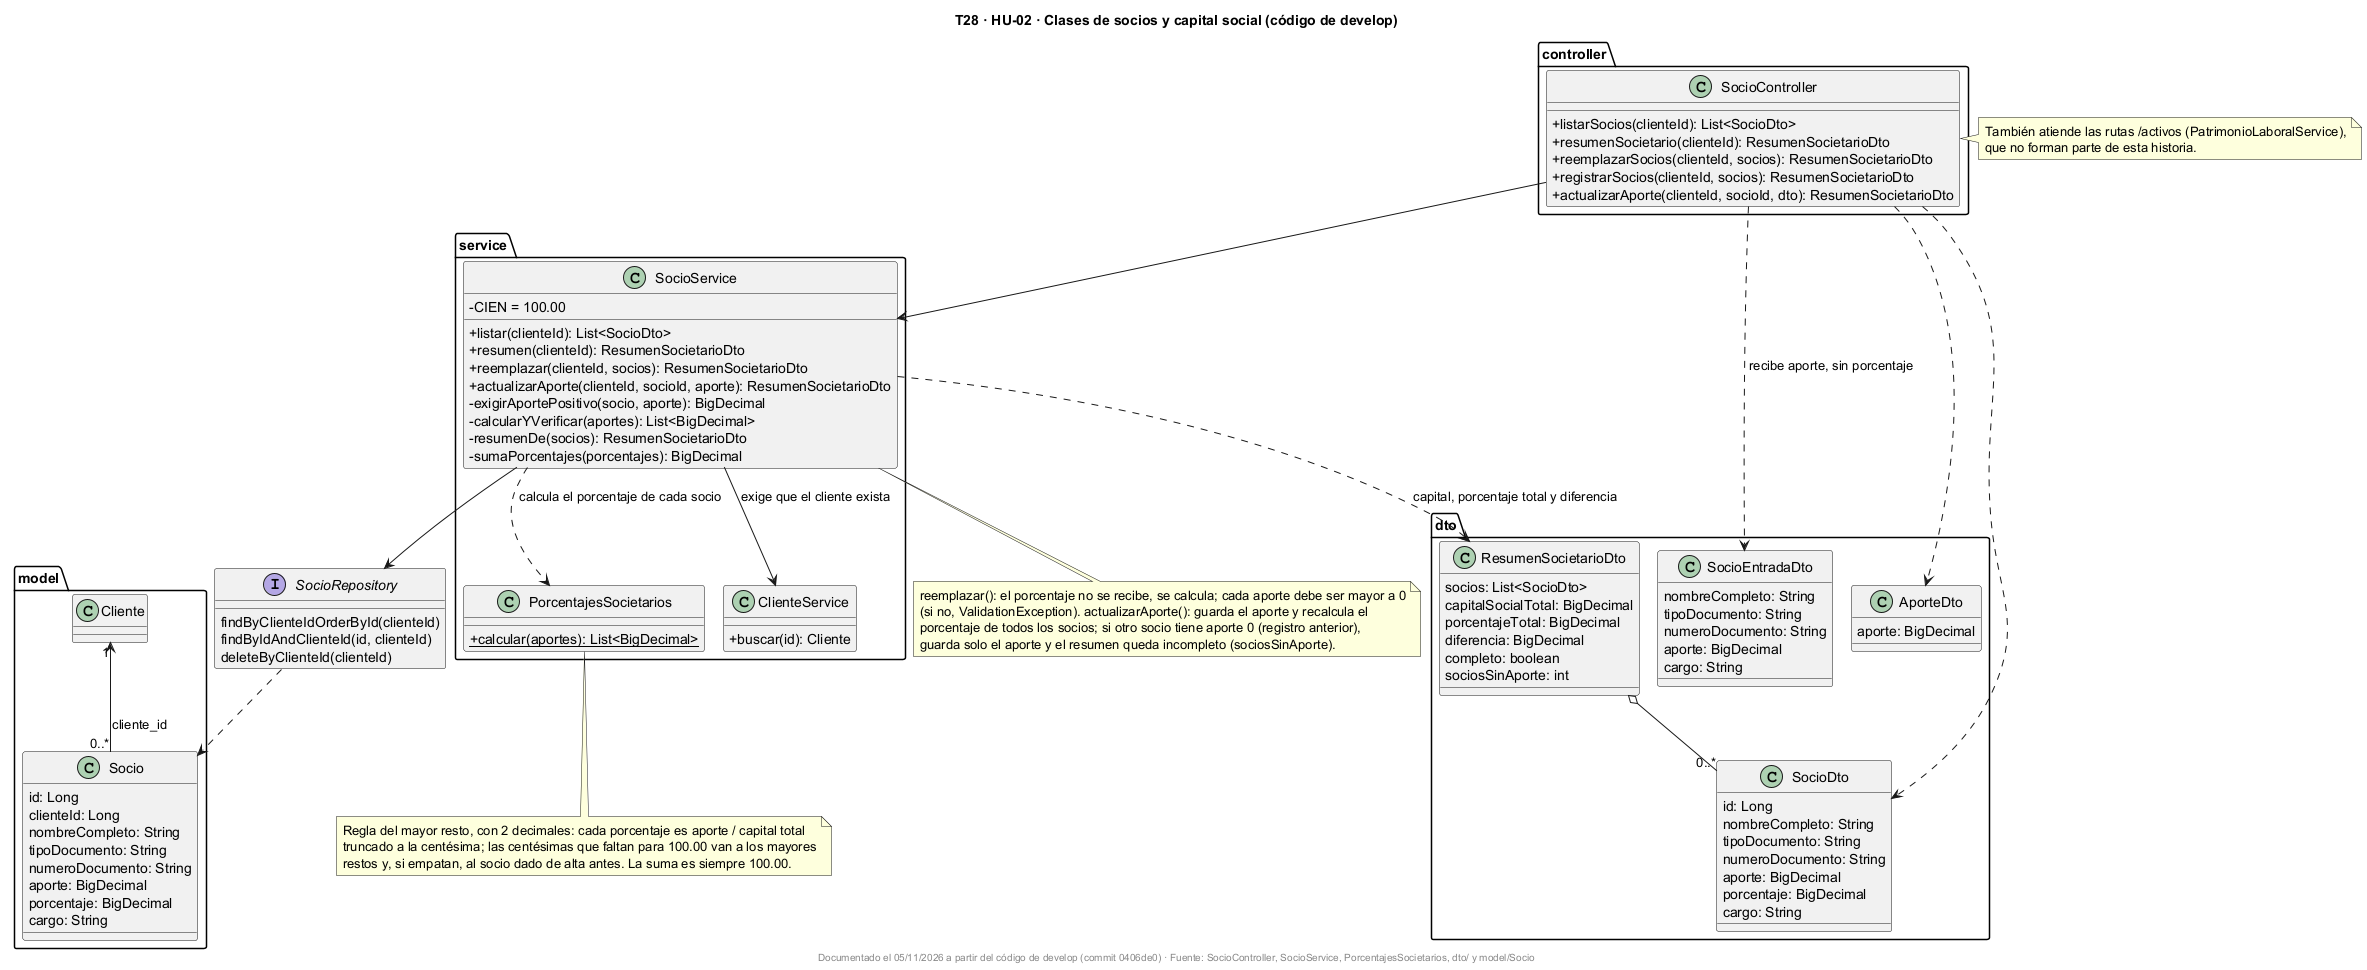

The diagram above was rendered by PlantUML. Its source (embedded in the PNG):
@startuml
!pragma layout smetana
title T28 · HU-02 · Clases de socios y capital social (código de develop)
skinparam classAttributeIconSize 0
skinparam shadowing false

package "controller" {
  class SocioController {
    +listarSocios(clienteId): List<SocioDto>
    +resumenSocietario(clienteId): ResumenSocietarioDto
    +reemplazarSocios(clienteId, socios): ResumenSocietarioDto
    +registrarSocios(clienteId, socios): ResumenSocietarioDto
    +actualizarAporte(clienteId, socioId, dto): ResumenSocietarioDto
  }
}

package "service" {
  class SocioService {
    -CIEN = 100.00
    +listar(clienteId): List<SocioDto>
    +resumen(clienteId): ResumenSocietarioDto
    +reemplazar(clienteId, socios): ResumenSocietarioDto
    +actualizarAporte(clienteId, socioId, aporte): ResumenSocietarioDto
    -exigirAportePositivo(socio, aporte): BigDecimal
    -calcularYVerificar(aportes): List<BigDecimal>
    -resumenDe(socios): ResumenSocietarioDto
    -sumaPorcentajes(porcentajes): BigDecimal
  }
  class PorcentajesSocietarios {
    +{static} calcular(aportes): List<BigDecimal>
  }
  class ClienteService {
    +buscar(id): Cliente
  }
}

package "dto" {
  class SocioEntradaDto {
    nombreCompleto: String
    tipoDocumento: String
    numeroDocumento: String
    aporte: BigDecimal
    cargo: String
  }
  class SocioDto {
    id: Long
    nombreCompleto: String
    tipoDocumento: String
    numeroDocumento: String
    aporte: BigDecimal
    porcentaje: BigDecimal
    cargo: String
  }
  class AporteDto {
    aporte: BigDecimal
  }
  class ResumenSocietarioDto {
    socios: List<SocioDto>
    capitalSocialTotal: BigDecimal
    porcentajeTotal: BigDecimal
    diferencia: BigDecimal
    completo: boolean
    sociosSinAporte: int
  }
}

package "model" {
  class Cliente
  class Socio {
    id: Long
    clienteId: Long
    nombreCompleto: String
    tipoDocumento: String
    numeroDocumento: String
    aporte: BigDecimal
    porcentaje: BigDecimal
    cargo: String
  }
}

interface SocioRepository {
  findByClienteIdOrderById(clienteId)
  findByIdAndClienteId(id, clienteId)
  deleteByClienteId(clienteId)
}

SocioController --> SocioService
SocioController ..> SocioEntradaDto : recibe aporte, sin porcentaje
SocioController ..> AporteDto
SocioController ..> SocioDto
SocioService --> ClienteService : exige que el cliente exista
SocioService --> SocioRepository
SocioService ..> PorcentajesSocietarios : calcula el porcentaje de cada socio
SocioService ..> ResumenSocietarioDto : capital, porcentaje total y diferencia
ResumenSocietarioDto o-- "0..*" SocioDto
SocioRepository ..> Socio
Cliente "1" <-- "0..*" Socio : cliente_id

note bottom of PorcentajesSocietarios
  Regla del mayor resto, con 2 decimales: cada porcentaje es aporte / capital total
  truncado a la centésima; las centésimas que faltan para 100.00 van a los mayores
  restos y, si empatan, al socio dado de alta antes. La suma es siempre 100.00.
end note

note bottom of SocioService
  reemplazar(): el porcentaje no se recibe, se calcula; cada aporte debe ser mayor a 0
  (si no, ValidationException). actualizarAporte(): guarda el aporte y recalcula el
  porcentaje de todos los socios; si otro socio tiene aporte 0 (registro anterior),
  guarda solo el aporte y el resumen queda incompleto (sociosSinAporte).
end note

note right of SocioController
  También atiende las rutas /activos (PatrimonioLaboralService),
  que no forman parte de esta historia.
end note

footer Documentado el 05/11/2026 a partir del código de develop (commit 0406de0) · Fuente: SocioController, SocioService, PorcentajesSocietarios, dto/ y model/Socio
@enduml